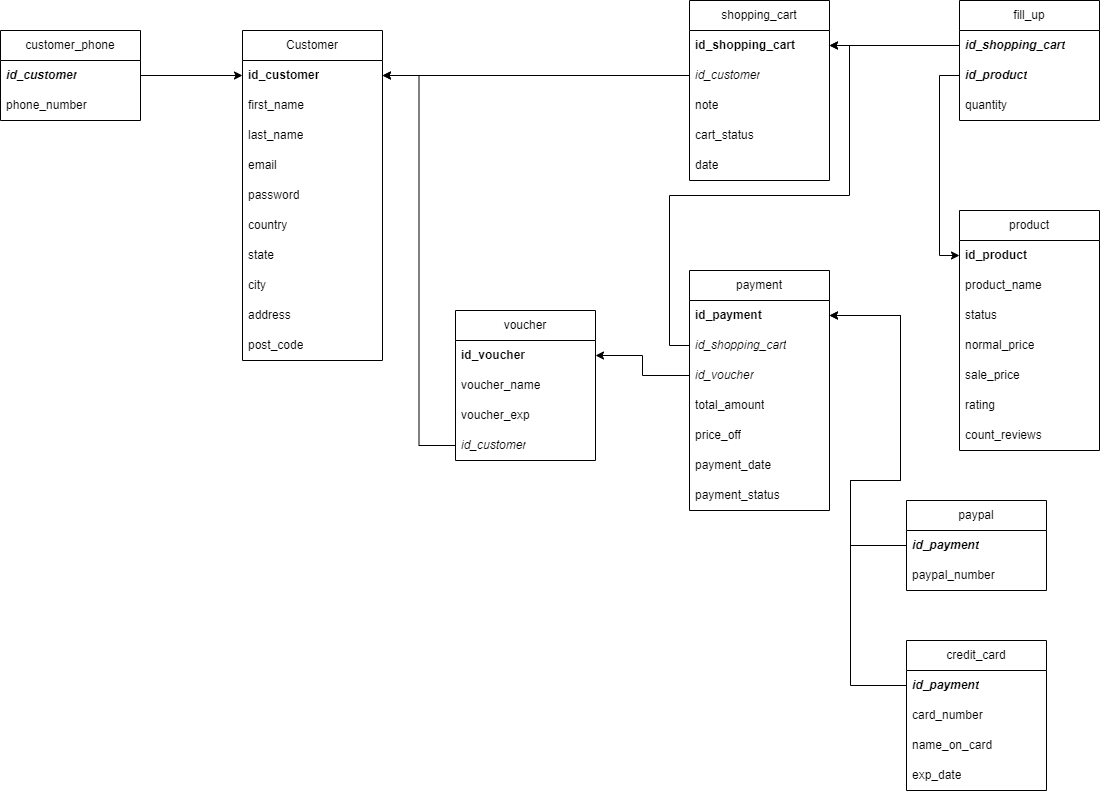

The diagram above was exported from draw.io. Its source (the exported page's mxGraphModel, read from the mxfile embedded in the PNG):
<mxGraphModel dx="2835" dy="1050" grid="1" gridSize="10" guides="1" tooltips="1" connect="1" arrows="1" fold="1" page="1" pageScale="1" pageWidth="850" pageHeight="1100" math="0" shadow="0">
  <root>
    <mxCell id="0" />
    <mxCell id="1" parent="0" />
    <mxCell id="NzNjCrl0E5jWPoCdfk4w-1" value="Customer" style="swimlane;fontStyle=0;childLayout=stackLayout;horizontal=1;startSize=30;horizontalStack=0;resizeParent=1;resizeParentMax=0;resizeLast=0;collapsible=1;marginBottom=0;whiteSpace=wrap;html=1;" parent="1" vertex="1">
      <mxGeometry x="72" y="80" width="140" height="330" as="geometry" />
    </mxCell>
    <mxCell id="NzNjCrl0E5jWPoCdfk4w-2" value="&lt;b style=&quot;&quot;&gt;id_customer&lt;/b&gt;" style="text;strokeColor=none;fillColor=none;align=left;verticalAlign=middle;spacingLeft=4;spacingRight=4;overflow=hidden;points=[[0,0.5],[1,0.5]];portConstraint=eastwest;rotatable=0;whiteSpace=wrap;html=1;" parent="NzNjCrl0E5jWPoCdfk4w-1" vertex="1">
      <mxGeometry y="30" width="140" height="30" as="geometry" />
    </mxCell>
    <mxCell id="NzNjCrl0E5jWPoCdfk4w-3" value="first_name" style="text;strokeColor=none;fillColor=none;align=left;verticalAlign=middle;spacingLeft=4;spacingRight=4;overflow=hidden;points=[[0,0.5],[1,0.5]];portConstraint=eastwest;rotatable=0;whiteSpace=wrap;html=1;" parent="NzNjCrl0E5jWPoCdfk4w-1" vertex="1">
      <mxGeometry y="60" width="140" height="30" as="geometry" />
    </mxCell>
    <mxCell id="NzNjCrl0E5jWPoCdfk4w-4" value="last_name" style="text;strokeColor=none;fillColor=none;align=left;verticalAlign=middle;spacingLeft=4;spacingRight=4;overflow=hidden;points=[[0,0.5],[1,0.5]];portConstraint=eastwest;rotatable=0;whiteSpace=wrap;html=1;" parent="NzNjCrl0E5jWPoCdfk4w-1" vertex="1">
      <mxGeometry y="90" width="140" height="30" as="geometry" />
    </mxCell>
    <mxCell id="Ee0AZCWPSZfO7R3nqiKI-1" value="email" style="text;strokeColor=none;fillColor=none;align=left;verticalAlign=middle;spacingLeft=4;spacingRight=4;overflow=hidden;points=[[0,0.5],[1,0.5]];portConstraint=eastwest;rotatable=0;whiteSpace=wrap;html=1;" parent="NzNjCrl0E5jWPoCdfk4w-1" vertex="1">
      <mxGeometry y="120" width="140" height="30" as="geometry" />
    </mxCell>
    <mxCell id="Ee0AZCWPSZfO7R3nqiKI-2" value="password" style="text;strokeColor=none;fillColor=none;align=left;verticalAlign=middle;spacingLeft=4;spacingRight=4;overflow=hidden;points=[[0,0.5],[1,0.5]];portConstraint=eastwest;rotatable=0;whiteSpace=wrap;html=1;" parent="NzNjCrl0E5jWPoCdfk4w-1" vertex="1">
      <mxGeometry y="150" width="140" height="30" as="geometry" />
    </mxCell>
    <mxCell id="Ee0AZCWPSZfO7R3nqiKI-3" value="country" style="text;strokeColor=none;fillColor=none;align=left;verticalAlign=middle;spacingLeft=4;spacingRight=4;overflow=hidden;points=[[0,0.5],[1,0.5]];portConstraint=eastwest;rotatable=0;whiteSpace=wrap;html=1;" parent="NzNjCrl0E5jWPoCdfk4w-1" vertex="1">
      <mxGeometry y="180" width="140" height="30" as="geometry" />
    </mxCell>
    <mxCell id="Ee0AZCWPSZfO7R3nqiKI-4" value="state" style="text;strokeColor=none;fillColor=none;align=left;verticalAlign=middle;spacingLeft=4;spacingRight=4;overflow=hidden;points=[[0,0.5],[1,0.5]];portConstraint=eastwest;rotatable=0;whiteSpace=wrap;html=1;" parent="NzNjCrl0E5jWPoCdfk4w-1" vertex="1">
      <mxGeometry y="210" width="140" height="30" as="geometry" />
    </mxCell>
    <mxCell id="Ee0AZCWPSZfO7R3nqiKI-5" value="city" style="text;strokeColor=none;fillColor=none;align=left;verticalAlign=middle;spacingLeft=4;spacingRight=4;overflow=hidden;points=[[0,0.5],[1,0.5]];portConstraint=eastwest;rotatable=0;whiteSpace=wrap;html=1;" parent="NzNjCrl0E5jWPoCdfk4w-1" vertex="1">
      <mxGeometry y="240" width="140" height="30" as="geometry" />
    </mxCell>
    <mxCell id="Ee0AZCWPSZfO7R3nqiKI-6" value="address" style="text;strokeColor=none;fillColor=none;align=left;verticalAlign=middle;spacingLeft=4;spacingRight=4;overflow=hidden;points=[[0,0.5],[1,0.5]];portConstraint=eastwest;rotatable=0;whiteSpace=wrap;html=1;" parent="NzNjCrl0E5jWPoCdfk4w-1" vertex="1">
      <mxGeometry y="270" width="140" height="30" as="geometry" />
    </mxCell>
    <mxCell id="Ee0AZCWPSZfO7R3nqiKI-7" value="post_code" style="text;strokeColor=none;fillColor=none;align=left;verticalAlign=middle;spacingLeft=4;spacingRight=4;overflow=hidden;points=[[0,0.5],[1,0.5]];portConstraint=eastwest;rotatable=0;whiteSpace=wrap;html=1;" parent="NzNjCrl0E5jWPoCdfk4w-1" vertex="1">
      <mxGeometry y="300" width="140" height="30" as="geometry" />
    </mxCell>
    <mxCell id="vfTs9G88MoMCuubV2vSO-1" value="customer_phone" style="swimlane;fontStyle=0;childLayout=stackLayout;horizontal=1;startSize=30;horizontalStack=0;resizeParent=1;resizeParentMax=0;resizeLast=0;collapsible=1;marginBottom=0;whiteSpace=wrap;html=1;" parent="1" vertex="1">
      <mxGeometry x="-170" y="80" width="140" height="90" as="geometry" />
    </mxCell>
    <mxCell id="vfTs9G88MoMCuubV2vSO-2" value="&lt;i style=&quot;&quot;&gt;&lt;b style=&quot;&quot;&gt;id_customer&lt;/b&gt;&lt;/i&gt;" style="text;strokeColor=none;fillColor=none;align=left;verticalAlign=middle;spacingLeft=4;spacingRight=4;overflow=hidden;points=[[0,0.5],[1,0.5]];portConstraint=eastwest;rotatable=0;whiteSpace=wrap;html=1;" parent="vfTs9G88MoMCuubV2vSO-1" vertex="1">
      <mxGeometry y="30" width="140" height="30" as="geometry" />
    </mxCell>
    <mxCell id="vfTs9G88MoMCuubV2vSO-3" value="phone_number" style="text;strokeColor=none;fillColor=none;align=left;verticalAlign=middle;spacingLeft=4;spacingRight=4;overflow=hidden;points=[[0,0.5],[1,0.5]];portConstraint=eastwest;rotatable=0;whiteSpace=wrap;html=1;" parent="vfTs9G88MoMCuubV2vSO-1" vertex="1">
      <mxGeometry y="60" width="140" height="30" as="geometry" />
    </mxCell>
    <mxCell id="vGfgbcttRub9rAT5NCcg-1" style="edgeStyle=orthogonalEdgeStyle;rounded=0;orthogonalLoop=1;jettySize=auto;html=1;exitX=1;exitY=0.5;exitDx=0;exitDy=0;entryX=0;entryY=0.5;entryDx=0;entryDy=0;" parent="1" source="vfTs9G88MoMCuubV2vSO-2" target="NzNjCrl0E5jWPoCdfk4w-2" edge="1">
      <mxGeometry relative="1" as="geometry" />
    </mxCell>
    <mxCell id="vGfgbcttRub9rAT5NCcg-2" value="shopping_cart" style="swimlane;fontStyle=0;childLayout=stackLayout;horizontal=1;startSize=30;horizontalStack=0;resizeParent=1;resizeParentMax=0;resizeLast=0;collapsible=1;marginBottom=0;whiteSpace=wrap;html=1;" parent="1" vertex="1">
      <mxGeometry x="519" y="50" width="140" height="180" as="geometry" />
    </mxCell>
    <mxCell id="vGfgbcttRub9rAT5NCcg-3" value="&lt;b&gt;id_shopping_cart&lt;/b&gt;" style="text;strokeColor=none;fillColor=none;align=left;verticalAlign=middle;spacingLeft=4;spacingRight=4;overflow=hidden;points=[[0,0.5],[1,0.5]];portConstraint=eastwest;rotatable=0;whiteSpace=wrap;html=1;" parent="vGfgbcttRub9rAT5NCcg-2" vertex="1">
      <mxGeometry y="30" width="140" height="30" as="geometry" />
    </mxCell>
    <mxCell id="vGfgbcttRub9rAT5NCcg-4" value="&lt;i&gt;id_customer&lt;/i&gt;" style="text;strokeColor=none;fillColor=none;align=left;verticalAlign=middle;spacingLeft=4;spacingRight=4;overflow=hidden;points=[[0,0.5],[1,0.5]];portConstraint=eastwest;rotatable=0;whiteSpace=wrap;html=1;" parent="vGfgbcttRub9rAT5NCcg-2" vertex="1">
      <mxGeometry y="60" width="140" height="30" as="geometry" />
    </mxCell>
    <mxCell id="vGfgbcttRub9rAT5NCcg-5" value="note" style="text;strokeColor=none;fillColor=none;align=left;verticalAlign=middle;spacingLeft=4;spacingRight=4;overflow=hidden;points=[[0,0.5],[1,0.5]];portConstraint=eastwest;rotatable=0;whiteSpace=wrap;html=1;" parent="vGfgbcttRub9rAT5NCcg-2" vertex="1">
      <mxGeometry y="90" width="140" height="30" as="geometry" />
    </mxCell>
    <mxCell id="vGfgbcttRub9rAT5NCcg-6" value="cart_status" style="text;strokeColor=none;fillColor=none;align=left;verticalAlign=middle;spacingLeft=4;spacingRight=4;overflow=hidden;points=[[0,0.5],[1,0.5]];portConstraint=eastwest;rotatable=0;whiteSpace=wrap;html=1;" parent="vGfgbcttRub9rAT5NCcg-2" vertex="1">
      <mxGeometry y="120" width="140" height="30" as="geometry" />
    </mxCell>
    <mxCell id="sxYI1aMyeIRvvvexHxhE-1" value="date" style="text;strokeColor=none;fillColor=none;align=left;verticalAlign=middle;spacingLeft=4;spacingRight=4;overflow=hidden;points=[[0,0.5],[1,0.5]];portConstraint=eastwest;rotatable=0;whiteSpace=wrap;html=1;" parent="vGfgbcttRub9rAT5NCcg-2" vertex="1">
      <mxGeometry y="150" width="140" height="30" as="geometry" />
    </mxCell>
    <mxCell id="sxYI1aMyeIRvvvexHxhE-2" style="edgeStyle=orthogonalEdgeStyle;rounded=0;orthogonalLoop=1;jettySize=auto;html=1;exitX=0;exitY=0.5;exitDx=0;exitDy=0;" parent="1" source="vGfgbcttRub9rAT5NCcg-4" target="NzNjCrl0E5jWPoCdfk4w-2" edge="1">
      <mxGeometry relative="1" as="geometry" />
    </mxCell>
    <mxCell id="k8-WW5JK06poyDXOHclR-1" value="fill_up" style="swimlane;fontStyle=0;childLayout=stackLayout;horizontal=1;startSize=30;horizontalStack=0;resizeParent=1;resizeParentMax=0;resizeLast=0;collapsible=1;marginBottom=0;whiteSpace=wrap;html=1;" parent="1" vertex="1">
      <mxGeometry x="789" y="50" width="140" height="120" as="geometry" />
    </mxCell>
    <mxCell id="k8-WW5JK06poyDXOHclR-2" value="&lt;i style=&quot;&quot;&gt;&lt;b&gt;id_shopping_cart&lt;/b&gt;&lt;/i&gt;" style="text;strokeColor=none;fillColor=none;align=left;verticalAlign=middle;spacingLeft=4;spacingRight=4;overflow=hidden;points=[[0,0.5],[1,0.5]];portConstraint=eastwest;rotatable=0;whiteSpace=wrap;html=1;" parent="k8-WW5JK06poyDXOHclR-1" vertex="1">
      <mxGeometry y="30" width="140" height="30" as="geometry" />
    </mxCell>
    <mxCell id="k8-WW5JK06poyDXOHclR-3" value="&lt;i style=&quot;&quot;&gt;&lt;b&gt;id_product&lt;/b&gt;&lt;/i&gt;" style="text;strokeColor=none;fillColor=none;align=left;verticalAlign=middle;spacingLeft=4;spacingRight=4;overflow=hidden;points=[[0,0.5],[1,0.5]];portConstraint=eastwest;rotatable=0;whiteSpace=wrap;html=1;" parent="k8-WW5JK06poyDXOHclR-1" vertex="1">
      <mxGeometry y="60" width="140" height="30" as="geometry" />
    </mxCell>
    <mxCell id="5Gk1Jf0o6kB1p5mfaLiy-2" value="quantity" style="text;strokeColor=none;fillColor=none;align=left;verticalAlign=middle;spacingLeft=4;spacingRight=4;overflow=hidden;points=[[0,0.5],[1,0.5]];portConstraint=eastwest;rotatable=0;whiteSpace=wrap;html=1;" parent="k8-WW5JK06poyDXOHclR-1" vertex="1">
      <mxGeometry y="90" width="140" height="30" as="geometry" />
    </mxCell>
    <mxCell id="k8-WW5JK06poyDXOHclR-7" style="edgeStyle=orthogonalEdgeStyle;rounded=0;orthogonalLoop=1;jettySize=auto;html=1;exitX=0;exitY=0.5;exitDx=0;exitDy=0;entryX=1;entryY=0.5;entryDx=0;entryDy=0;" parent="1" source="k8-WW5JK06poyDXOHclR-2" target="vGfgbcttRub9rAT5NCcg-3" edge="1">
      <mxGeometry relative="1" as="geometry" />
    </mxCell>
    <mxCell id="k8-WW5JK06poyDXOHclR-8" value="product" style="swimlane;fontStyle=0;childLayout=stackLayout;horizontal=1;startSize=30;horizontalStack=0;resizeParent=1;resizeParentMax=0;resizeLast=0;collapsible=1;marginBottom=0;whiteSpace=wrap;html=1;" parent="1" vertex="1">
      <mxGeometry x="789" y="260" width="140" height="240" as="geometry" />
    </mxCell>
    <mxCell id="k8-WW5JK06poyDXOHclR-9" value="&lt;b&gt;id_product&lt;/b&gt;" style="text;strokeColor=none;fillColor=none;align=left;verticalAlign=middle;spacingLeft=4;spacingRight=4;overflow=hidden;points=[[0,0.5],[1,0.5]];portConstraint=eastwest;rotatable=0;whiteSpace=wrap;html=1;" parent="k8-WW5JK06poyDXOHclR-8" vertex="1">
      <mxGeometry y="30" width="140" height="30" as="geometry" />
    </mxCell>
    <mxCell id="k8-WW5JK06poyDXOHclR-10" value="product_name" style="text;strokeColor=none;fillColor=none;align=left;verticalAlign=middle;spacingLeft=4;spacingRight=4;overflow=hidden;points=[[0,0.5],[1,0.5]];portConstraint=eastwest;rotatable=0;whiteSpace=wrap;html=1;" parent="k8-WW5JK06poyDXOHclR-8" vertex="1">
      <mxGeometry y="60" width="140" height="30" as="geometry" />
    </mxCell>
    <mxCell id="k8-WW5JK06poyDXOHclR-11" value="status" style="text;strokeColor=none;fillColor=none;align=left;verticalAlign=middle;spacingLeft=4;spacingRight=4;overflow=hidden;points=[[0,0.5],[1,0.5]];portConstraint=eastwest;rotatable=0;whiteSpace=wrap;html=1;" parent="k8-WW5JK06poyDXOHclR-8" vertex="1">
      <mxGeometry y="90" width="140" height="30" as="geometry" />
    </mxCell>
    <mxCell id="k8-WW5JK06poyDXOHclR-13" value="normal_price" style="text;strokeColor=none;fillColor=none;align=left;verticalAlign=middle;spacingLeft=4;spacingRight=4;overflow=hidden;points=[[0,0.5],[1,0.5]];portConstraint=eastwest;rotatable=0;whiteSpace=wrap;html=1;" parent="k8-WW5JK06poyDXOHclR-8" vertex="1">
      <mxGeometry y="120" width="140" height="30" as="geometry" />
    </mxCell>
    <mxCell id="k8-WW5JK06poyDXOHclR-14" value="sale_price" style="text;strokeColor=none;fillColor=none;align=left;verticalAlign=middle;spacingLeft=4;spacingRight=4;overflow=hidden;points=[[0,0.5],[1,0.5]];portConstraint=eastwest;rotatable=0;whiteSpace=wrap;html=1;" parent="k8-WW5JK06poyDXOHclR-8" vertex="1">
      <mxGeometry y="150" width="140" height="30" as="geometry" />
    </mxCell>
    <mxCell id="k8-WW5JK06poyDXOHclR-15" value="rating" style="text;strokeColor=none;fillColor=none;align=left;verticalAlign=middle;spacingLeft=4;spacingRight=4;overflow=hidden;points=[[0,0.5],[1,0.5]];portConstraint=eastwest;rotatable=0;whiteSpace=wrap;html=1;" parent="k8-WW5JK06poyDXOHclR-8" vertex="1">
      <mxGeometry y="180" width="140" height="30" as="geometry" />
    </mxCell>
    <mxCell id="k8-WW5JK06poyDXOHclR-17" value="count_reviews" style="text;strokeColor=none;fillColor=none;align=left;verticalAlign=middle;spacingLeft=4;spacingRight=4;overflow=hidden;points=[[0,0.5],[1,0.5]];portConstraint=eastwest;rotatable=0;whiteSpace=wrap;html=1;" parent="k8-WW5JK06poyDXOHclR-8" vertex="1">
      <mxGeometry y="210" width="140" height="30" as="geometry" />
    </mxCell>
    <mxCell id="5Gk1Jf0o6kB1p5mfaLiy-4" style="edgeStyle=orthogonalEdgeStyle;rounded=0;orthogonalLoop=1;jettySize=auto;html=1;exitX=0;exitY=0.5;exitDx=0;exitDy=0;entryX=0;entryY=0.5;entryDx=0;entryDy=0;" parent="1" source="k8-WW5JK06poyDXOHclR-3" target="k8-WW5JK06poyDXOHclR-9" edge="1">
      <mxGeometry relative="1" as="geometry" />
    </mxCell>
    <mxCell id="g6PxSGKnEokFFcE7kxxK-5" value="payment" style="swimlane;fontStyle=0;childLayout=stackLayout;horizontal=1;startSize=30;horizontalStack=0;resizeParent=1;resizeParentMax=0;resizeLast=0;collapsible=1;marginBottom=0;whiteSpace=wrap;html=1;" parent="1" vertex="1">
      <mxGeometry x="519" y="320" width="140" height="240" as="geometry" />
    </mxCell>
    <mxCell id="g6PxSGKnEokFFcE7kxxK-6" value="&lt;b&gt;id_payment&lt;/b&gt;" style="text;strokeColor=none;fillColor=none;align=left;verticalAlign=middle;spacingLeft=4;spacingRight=4;overflow=hidden;points=[[0,0.5],[1,0.5]];portConstraint=eastwest;rotatable=0;whiteSpace=wrap;html=1;" parent="g6PxSGKnEokFFcE7kxxK-5" vertex="1">
      <mxGeometry y="30" width="140" height="30" as="geometry" />
    </mxCell>
    <mxCell id="g6PxSGKnEokFFcE7kxxK-7" value="&lt;i&gt;id_shopping_cart&lt;/i&gt;" style="text;strokeColor=none;fillColor=none;align=left;verticalAlign=middle;spacingLeft=4;spacingRight=4;overflow=hidden;points=[[0,0.5],[1,0.5]];portConstraint=eastwest;rotatable=0;whiteSpace=wrap;html=1;" parent="g6PxSGKnEokFFcE7kxxK-5" vertex="1">
      <mxGeometry y="60" width="140" height="30" as="geometry" />
    </mxCell>
    <mxCell id="oGgvcl-wnZ0dE5mh6gWI-2" value="&lt;i&gt;id_voucher&lt;/i&gt;" style="text;strokeColor=none;fillColor=none;align=left;verticalAlign=middle;spacingLeft=4;spacingRight=4;overflow=hidden;points=[[0,0.5],[1,0.5]];portConstraint=eastwest;rotatable=0;whiteSpace=wrap;html=1;" parent="g6PxSGKnEokFFcE7kxxK-5" vertex="1">
      <mxGeometry y="90" width="140" height="30" as="geometry" />
    </mxCell>
    <mxCell id="g6PxSGKnEokFFcE7kxxK-8" value="total_amount" style="text;strokeColor=none;fillColor=none;align=left;verticalAlign=middle;spacingLeft=4;spacingRight=4;overflow=hidden;points=[[0,0.5],[1,0.5]];portConstraint=eastwest;rotatable=0;whiteSpace=wrap;html=1;" parent="g6PxSGKnEokFFcE7kxxK-5" vertex="1">
      <mxGeometry y="120" width="140" height="30" as="geometry" />
    </mxCell>
    <mxCell id="oGgvcl-wnZ0dE5mh6gWI-5" value="price_off" style="text;strokeColor=none;fillColor=none;align=left;verticalAlign=middle;spacingLeft=4;spacingRight=4;overflow=hidden;points=[[0,0.5],[1,0.5]];portConstraint=eastwest;rotatable=0;whiteSpace=wrap;html=1;" parent="g6PxSGKnEokFFcE7kxxK-5" vertex="1">
      <mxGeometry y="150" width="140" height="30" as="geometry" />
    </mxCell>
    <mxCell id="g6PxSGKnEokFFcE7kxxK-9" value="payment_date" style="text;strokeColor=none;fillColor=none;align=left;verticalAlign=middle;spacingLeft=4;spacingRight=4;overflow=hidden;points=[[0,0.5],[1,0.5]];portConstraint=eastwest;rotatable=0;whiteSpace=wrap;html=1;" parent="g6PxSGKnEokFFcE7kxxK-5" vertex="1">
      <mxGeometry y="180" width="140" height="30" as="geometry" />
    </mxCell>
    <mxCell id="g6PxSGKnEokFFcE7kxxK-10" value="payment_status" style="text;strokeColor=none;fillColor=none;align=left;verticalAlign=middle;spacingLeft=4;spacingRight=4;overflow=hidden;points=[[0,0.5],[1,0.5]];portConstraint=eastwest;rotatable=0;whiteSpace=wrap;html=1;" parent="g6PxSGKnEokFFcE7kxxK-5" vertex="1">
      <mxGeometry y="210" width="140" height="30" as="geometry" />
    </mxCell>
    <mxCell id="cxjxx-IOGBO6UGfFiAEH-2" value="paypal" style="swimlane;fontStyle=0;childLayout=stackLayout;horizontal=1;startSize=30;horizontalStack=0;resizeParent=1;resizeParentMax=0;resizeLast=0;collapsible=1;marginBottom=0;whiteSpace=wrap;html=1;" parent="1" vertex="1">
      <mxGeometry x="736" y="550" width="140" height="90" as="geometry" />
    </mxCell>
    <mxCell id="cxjxx-IOGBO6UGfFiAEH-3" value="&lt;i style=&quot;&quot;&gt;&lt;b&gt;id_payment&lt;/b&gt;&lt;/i&gt;" style="text;strokeColor=none;fillColor=none;align=left;verticalAlign=middle;spacingLeft=4;spacingRight=4;overflow=hidden;points=[[0,0.5],[1,0.5]];portConstraint=eastwest;rotatable=0;whiteSpace=wrap;html=1;" parent="cxjxx-IOGBO6UGfFiAEH-2" vertex="1">
      <mxGeometry y="30" width="140" height="30" as="geometry" />
    </mxCell>
    <mxCell id="cxjxx-IOGBO6UGfFiAEH-4" value="paypal_number" style="text;strokeColor=none;fillColor=none;align=left;verticalAlign=middle;spacingLeft=4;spacingRight=4;overflow=hidden;points=[[0,0.5],[1,0.5]];portConstraint=eastwest;rotatable=0;whiteSpace=wrap;html=1;" parent="cxjxx-IOGBO6UGfFiAEH-2" vertex="1">
      <mxGeometry y="60" width="140" height="30" as="geometry" />
    </mxCell>
    <mxCell id="cxjxx-IOGBO6UGfFiAEH-7" value="credit_card" style="swimlane;fontStyle=0;childLayout=stackLayout;horizontal=1;startSize=30;horizontalStack=0;resizeParent=1;resizeParentMax=0;resizeLast=0;collapsible=1;marginBottom=0;whiteSpace=wrap;html=1;" parent="1" vertex="1">
      <mxGeometry x="736" y="690" width="140" height="150" as="geometry" />
    </mxCell>
    <mxCell id="cxjxx-IOGBO6UGfFiAEH-8" value="&lt;i style=&quot;&quot;&gt;&lt;b&gt;id_payment&lt;/b&gt;&lt;/i&gt;" style="text;strokeColor=none;fillColor=none;align=left;verticalAlign=middle;spacingLeft=4;spacingRight=4;overflow=hidden;points=[[0,0.5],[1,0.5]];portConstraint=eastwest;rotatable=0;whiteSpace=wrap;html=1;" parent="cxjxx-IOGBO6UGfFiAEH-7" vertex="1">
      <mxGeometry y="30" width="140" height="30" as="geometry" />
    </mxCell>
    <mxCell id="cxjxx-IOGBO6UGfFiAEH-9" value="card_number" style="text;strokeColor=none;fillColor=none;align=left;verticalAlign=middle;spacingLeft=4;spacingRight=4;overflow=hidden;points=[[0,0.5],[1,0.5]];portConstraint=eastwest;rotatable=0;whiteSpace=wrap;html=1;" parent="cxjxx-IOGBO6UGfFiAEH-7" vertex="1">
      <mxGeometry y="60" width="140" height="30" as="geometry" />
    </mxCell>
    <mxCell id="j1wZUAVR0lmBk9M2TVh5-1" value="name_on_card" style="text;strokeColor=none;fillColor=none;align=left;verticalAlign=middle;spacingLeft=4;spacingRight=4;overflow=hidden;points=[[0,0.5],[1,0.5]];portConstraint=eastwest;rotatable=0;whiteSpace=wrap;html=1;" parent="cxjxx-IOGBO6UGfFiAEH-7" vertex="1">
      <mxGeometry y="90" width="140" height="30" as="geometry" />
    </mxCell>
    <mxCell id="j1wZUAVR0lmBk9M2TVh5-2" value="exp_date" style="text;strokeColor=none;fillColor=none;align=left;verticalAlign=middle;spacingLeft=4;spacingRight=4;overflow=hidden;points=[[0,0.5],[1,0.5]];portConstraint=eastwest;rotatable=0;whiteSpace=wrap;html=1;" parent="cxjxx-IOGBO6UGfFiAEH-7" vertex="1">
      <mxGeometry y="120" width="140" height="30" as="geometry" />
    </mxCell>
    <mxCell id="AnM7D1fxIkn6BFB_wA36-1" value="voucher" style="swimlane;fontStyle=0;childLayout=stackLayout;horizontal=1;startSize=30;horizontalStack=0;resizeParent=1;resizeParentMax=0;resizeLast=0;collapsible=1;marginBottom=0;whiteSpace=wrap;html=1;" parent="1" vertex="1">
      <mxGeometry x="285" y="360" width="140" height="150" as="geometry" />
    </mxCell>
    <mxCell id="AnM7D1fxIkn6BFB_wA36-2" value="&lt;b&gt;id_voucher&lt;/b&gt;" style="text;strokeColor=none;fillColor=none;align=left;verticalAlign=middle;spacingLeft=4;spacingRight=4;overflow=hidden;points=[[0,0.5],[1,0.5]];portConstraint=eastwest;rotatable=0;whiteSpace=wrap;html=1;" parent="AnM7D1fxIkn6BFB_wA36-1" vertex="1">
      <mxGeometry y="30" width="140" height="30" as="geometry" />
    </mxCell>
    <mxCell id="AnM7D1fxIkn6BFB_wA36-3" value="voucher_name" style="text;strokeColor=none;fillColor=none;align=left;verticalAlign=middle;spacingLeft=4;spacingRight=4;overflow=hidden;points=[[0,0.5],[1,0.5]];portConstraint=eastwest;rotatable=0;whiteSpace=wrap;html=1;" parent="AnM7D1fxIkn6BFB_wA36-1" vertex="1">
      <mxGeometry y="60" width="140" height="30" as="geometry" />
    </mxCell>
    <mxCell id="AnM7D1fxIkn6BFB_wA36-4" value="voucher_exp" style="text;strokeColor=none;fillColor=none;align=left;verticalAlign=middle;spacingLeft=4;spacingRight=4;overflow=hidden;points=[[0,0.5],[1,0.5]];portConstraint=eastwest;rotatable=0;whiteSpace=wrap;html=1;" parent="AnM7D1fxIkn6BFB_wA36-1" vertex="1">
      <mxGeometry y="90" width="140" height="30" as="geometry" />
    </mxCell>
    <mxCell id="oGgvcl-wnZ0dE5mh6gWI-6" value="&lt;i&gt;id_customer&lt;/i&gt;" style="text;strokeColor=none;fillColor=none;align=left;verticalAlign=middle;spacingLeft=4;spacingRight=4;overflow=hidden;points=[[0,0.5],[1,0.5]];portConstraint=eastwest;rotatable=0;whiteSpace=wrap;html=1;" parent="AnM7D1fxIkn6BFB_wA36-1" vertex="1">
      <mxGeometry y="120" width="140" height="30" as="geometry" />
    </mxCell>
    <mxCell id="AnM7D1fxIkn6BFB_wA36-8" style="edgeStyle=orthogonalEdgeStyle;rounded=0;orthogonalLoop=1;jettySize=auto;html=1;exitX=0;exitY=0.5;exitDx=0;exitDy=0;entryX=1;entryY=0.5;entryDx=0;entryDy=0;" parent="1" source="g6PxSGKnEokFFcE7kxxK-7" target="vGfgbcttRub9rAT5NCcg-3" edge="1">
      <mxGeometry relative="1" as="geometry" />
    </mxCell>
    <mxCell id="AnM7D1fxIkn6BFB_wA36-9" style="edgeStyle=orthogonalEdgeStyle;rounded=0;orthogonalLoop=1;jettySize=auto;html=1;exitX=0;exitY=0.5;exitDx=0;exitDy=0;entryX=1;entryY=0.5;entryDx=0;entryDy=0;" parent="1" source="cxjxx-IOGBO6UGfFiAEH-3" target="g6PxSGKnEokFFcE7kxxK-6" edge="1">
      <mxGeometry relative="1" as="geometry">
        <Array as="points">
          <mxPoint x="680" y="595" />
          <mxPoint x="680" y="530" />
          <mxPoint x="730" y="530" />
          <mxPoint x="730" y="365" />
        </Array>
      </mxGeometry>
    </mxCell>
    <mxCell id="AnM7D1fxIkn6BFB_wA36-10" style="edgeStyle=orthogonalEdgeStyle;rounded=0;orthogonalLoop=1;jettySize=auto;html=1;exitX=0;exitY=0.5;exitDx=0;exitDy=0;entryX=1;entryY=0.5;entryDx=0;entryDy=0;" parent="1" source="cxjxx-IOGBO6UGfFiAEH-8" target="g6PxSGKnEokFFcE7kxxK-6" edge="1">
      <mxGeometry relative="1" as="geometry">
        <Array as="points">
          <mxPoint x="680" y="735" />
          <mxPoint x="680" y="530" />
          <mxPoint x="730" y="530" />
          <mxPoint x="730" y="365" />
        </Array>
      </mxGeometry>
    </mxCell>
    <mxCell id="oGgvcl-wnZ0dE5mh6gWI-4" style="edgeStyle=orthogonalEdgeStyle;rounded=0;orthogonalLoop=1;jettySize=auto;html=1;exitX=0;exitY=0.5;exitDx=0;exitDy=0;entryX=1;entryY=0.5;entryDx=0;entryDy=0;" parent="1" source="oGgvcl-wnZ0dE5mh6gWI-2" target="AnM7D1fxIkn6BFB_wA36-2" edge="1">
      <mxGeometry relative="1" as="geometry" />
    </mxCell>
    <mxCell id="oGgvcl-wnZ0dE5mh6gWI-7" style="edgeStyle=orthogonalEdgeStyle;rounded=0;orthogonalLoop=1;jettySize=auto;html=1;exitX=0;exitY=0.5;exitDx=0;exitDy=0;entryX=1;entryY=0.5;entryDx=0;entryDy=0;" parent="1" source="oGgvcl-wnZ0dE5mh6gWI-6" target="NzNjCrl0E5jWPoCdfk4w-2" edge="1">
      <mxGeometry relative="1" as="geometry" />
    </mxCell>
  </root>
</mxGraphModel>